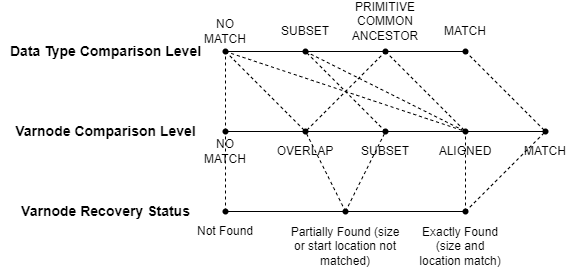

The diagram above was exported from draw.io. Its source (the exported page's mxGraphModel, read from the mxfile embedded in the PNG):
<mxGraphModel dx="1038" dy="641" grid="1" gridSize="10" guides="1" tooltips="1" connect="1" arrows="1" fold="1" page="1" pageScale="1" pageWidth="850" pageHeight="1100" math="0" shadow="0">
  <root>
    <mxCell id="0" />
    <mxCell id="1" parent="0" />
    <mxCell id="hKYaTgtFsPoaj7m7R6A0-3" value="&lt;b&gt;Varnode Recovery Status&lt;/b&gt;" style="text;html=1;align=center;verticalAlign=middle;resizable=0;points=[];autosize=1;strokeColor=none;fillColor=none;fontSize=14;" vertex="1" parent="1">
      <mxGeometry x="105" y="425" width="190" height="30" as="geometry" />
    </mxCell>
    <mxCell id="hKYaTgtFsPoaj7m7R6A0-5" value="" style="shape=waypoint;sketch=0;fillStyle=solid;size=6;pointerEvents=1;points=[];fillColor=none;resizable=0;rotatable=0;perimeter=centerPerimeter;snapToPoint=1;verticalAlign=bottom;" vertex="1" parent="1">
      <mxGeometry x="300" y="420" width="40" height="40" as="geometry" />
    </mxCell>
    <mxCell id="hKYaTgtFsPoaj7m7R6A0-7" value="" style="shape=waypoint;sketch=0;fillStyle=solid;size=6;pointerEvents=1;points=[];fillColor=none;resizable=0;rotatable=0;perimeter=centerPerimeter;snapToPoint=1;verticalAlign=bottom;" vertex="1" parent="1">
      <mxGeometry x="420" y="420" width="40" height="40" as="geometry" />
    </mxCell>
    <mxCell id="hKYaTgtFsPoaj7m7R6A0-8" value="" style="endArrow=none;html=1;rounded=0;startArrow=none;" edge="1" parent="1" source="hKYaTgtFsPoaj7m7R6A0-5" target="hKYaTgtFsPoaj7m7R6A0-7">
      <mxGeometry width="50" height="50" relative="1" as="geometry">
        <mxPoint x="280" y="440" as="sourcePoint" />
        <mxPoint x="520" y="440" as="targetPoint" />
      </mxGeometry>
    </mxCell>
    <mxCell id="hKYaTgtFsPoaj7m7R6A0-9" value="" style="shape=waypoint;sketch=0;fillStyle=solid;size=6;pointerEvents=1;points=[];fillColor=none;resizable=0;rotatable=0;perimeter=centerPerimeter;snapToPoint=1;verticalAlign=bottom;" vertex="1" parent="1">
      <mxGeometry x="540" y="420" width="40" height="40" as="geometry" />
    </mxCell>
    <mxCell id="hKYaTgtFsPoaj7m7R6A0-10" value="" style="endArrow=none;html=1;rounded=0;startArrow=none;" edge="1" parent="1">
      <mxGeometry width="50" height="50" relative="1" as="geometry">
        <mxPoint x="440" y="440" as="sourcePoint" />
        <mxPoint x="560" y="440" as="targetPoint" />
      </mxGeometry>
    </mxCell>
    <mxCell id="hKYaTgtFsPoaj7m7R6A0-12" value="Not Found" style="text;html=1;strokeColor=none;fillColor=none;align=center;verticalAlign=middle;whiteSpace=wrap;rounded=0;" vertex="1" parent="1">
      <mxGeometry x="290" y="450" width="60" height="20" as="geometry" />
    </mxCell>
    <mxCell id="hKYaTgtFsPoaj7m7R6A0-13" value="Partially Found (size or start location not matched)" style="text;html=1;strokeColor=none;fillColor=none;align=center;verticalAlign=middle;whiteSpace=wrap;rounded=0;" vertex="1" parent="1">
      <mxGeometry x="380" y="450" width="120" height="50" as="geometry" />
    </mxCell>
    <mxCell id="hKYaTgtFsPoaj7m7R6A0-14" value="Exactly Found (size and location match)" style="text;html=1;strokeColor=none;fillColor=none;align=center;verticalAlign=middle;whiteSpace=wrap;rounded=0;" vertex="1" parent="1">
      <mxGeometry x="510" y="450" width="90" height="50" as="geometry" />
    </mxCell>
    <mxCell id="hKYaTgtFsPoaj7m7R6A0-15" value="" style="shape=waypoint;sketch=0;fillStyle=solid;size=6;pointerEvents=1;points=[];fillColor=none;resizable=0;rotatable=0;perimeter=centerPerimeter;snapToPoint=1;verticalAlign=bottom;" vertex="1" parent="1">
      <mxGeometry x="300" y="260" width="40" height="40" as="geometry" />
    </mxCell>
    <mxCell id="hKYaTgtFsPoaj7m7R6A0-19" value="NO MATCH" style="text;html=1;strokeColor=none;fillColor=none;align=center;verticalAlign=middle;whiteSpace=wrap;rounded=0;" vertex="1" parent="1">
      <mxGeometry x="290" y="250" width="60" height="20" as="geometry" />
    </mxCell>
    <mxCell id="hKYaTgtFsPoaj7m7R6A0-20" value="SUBSET" style="text;html=1;strokeColor=none;fillColor=none;align=center;verticalAlign=middle;whiteSpace=wrap;rounded=0;" vertex="1" parent="1">
      <mxGeometry x="370" y="250" width="60" height="20" as="geometry" />
    </mxCell>
    <mxCell id="hKYaTgtFsPoaj7m7R6A0-21" value="PRIMITIVE COMMON ANCESTOR" style="text;html=1;strokeColor=none;fillColor=none;align=center;verticalAlign=middle;rounded=0;whiteSpace=wrap;" vertex="1" parent="1">
      <mxGeometry x="450" y="240" width="60" height="20" as="geometry" />
    </mxCell>
    <mxCell id="hKYaTgtFsPoaj7m7R6A0-22" value="" style="shape=waypoint;sketch=0;fillStyle=solid;size=6;pointerEvents=1;points=[];fillColor=none;resizable=0;rotatable=0;perimeter=centerPerimeter;snapToPoint=1;verticalAlign=bottom;" vertex="1" parent="1">
      <mxGeometry x="540" y="260" width="40" height="40" as="geometry" />
    </mxCell>
    <mxCell id="hKYaTgtFsPoaj7m7R6A0-23" value="MATCH" style="text;html=1;strokeColor=none;fillColor=none;align=center;verticalAlign=middle;rounded=0;whiteSpace=wrap;" vertex="1" parent="1">
      <mxGeometry x="530" y="250" width="60" height="20" as="geometry" />
    </mxCell>
    <mxCell id="hKYaTgtFsPoaj7m7R6A0-27" value="" style="endArrow=none;html=1;rounded=0;startArrow=none;" edge="1" parent="1" source="hKYaTgtFsPoaj7m7R6A0-17">
      <mxGeometry width="50" height="50" relative="1" as="geometry">
        <mxPoint x="320" y="280" as="sourcePoint" />
        <mxPoint x="560" y="280" as="targetPoint" />
      </mxGeometry>
    </mxCell>
    <mxCell id="hKYaTgtFsPoaj7m7R6A0-16" value="" style="shape=waypoint;sketch=0;fillStyle=solid;size=6;pointerEvents=1;points=[];fillColor=none;resizable=0;rotatable=0;perimeter=centerPerimeter;snapToPoint=1;verticalAlign=bottom;" vertex="1" parent="1">
      <mxGeometry x="380" y="260" width="40" height="40" as="geometry" />
    </mxCell>
    <mxCell id="hKYaTgtFsPoaj7m7R6A0-28" value="" style="endArrow=none;html=1;rounded=0;" edge="1" parent="1" target="hKYaTgtFsPoaj7m7R6A0-16">
      <mxGeometry width="50" height="50" relative="1" as="geometry">
        <mxPoint x="320" y="280" as="sourcePoint" />
        <mxPoint x="560" y="280" as="targetPoint" />
      </mxGeometry>
    </mxCell>
    <mxCell id="hKYaTgtFsPoaj7m7R6A0-17" value="" style="shape=waypoint;sketch=0;fillStyle=solid;size=6;pointerEvents=1;points=[];fillColor=none;resizable=0;rotatable=0;perimeter=centerPerimeter;snapToPoint=1;verticalAlign=bottom;" vertex="1" parent="1">
      <mxGeometry x="460" y="260" width="40" height="40" as="geometry" />
    </mxCell>
    <mxCell id="hKYaTgtFsPoaj7m7R6A0-29" value="" style="endArrow=none;html=1;rounded=0;startArrow=none;" edge="1" parent="1" source="hKYaTgtFsPoaj7m7R6A0-16" target="hKYaTgtFsPoaj7m7R6A0-17">
      <mxGeometry width="50" height="50" relative="1" as="geometry">
        <mxPoint x="400" y="280" as="sourcePoint" />
        <mxPoint x="560" y="280" as="targetPoint" />
      </mxGeometry>
    </mxCell>
    <mxCell id="hKYaTgtFsPoaj7m7R6A0-30" value="" style="endArrow=none;html=1;rounded=0;startArrow=none;" edge="1" parent="1" source="hKYaTgtFsPoaj7m7R6A0-36">
      <mxGeometry width="50" height="50" relative="1" as="geometry">
        <mxPoint x="320" y="360" as="sourcePoint" />
        <mxPoint x="560" y="360" as="targetPoint" />
      </mxGeometry>
    </mxCell>
    <mxCell id="hKYaTgtFsPoaj7m7R6A0-31" value="" style="shape=waypoint;sketch=0;fillStyle=solid;size=6;pointerEvents=1;points=[];fillColor=none;resizable=0;rotatable=0;perimeter=centerPerimeter;snapToPoint=1;verticalAlign=bottom;" vertex="1" parent="1">
      <mxGeometry x="300" y="340" width="40" height="40" as="geometry" />
    </mxCell>
    <mxCell id="hKYaTgtFsPoaj7m7R6A0-32" value="" style="shape=waypoint;sketch=0;fillStyle=solid;size=6;pointerEvents=1;points=[];fillColor=none;resizable=0;rotatable=0;perimeter=centerPerimeter;snapToPoint=1;verticalAlign=bottom;" vertex="1" parent="1">
      <mxGeometry x="380" y="340" width="40" height="40" as="geometry" />
    </mxCell>
    <mxCell id="hKYaTgtFsPoaj7m7R6A0-33" value="" style="endArrow=none;html=1;rounded=0;" edge="1" parent="1" target="hKYaTgtFsPoaj7m7R6A0-32">
      <mxGeometry width="50" height="50" relative="1" as="geometry">
        <mxPoint x="320" y="360" as="sourcePoint" />
        <mxPoint x="560" y="360" as="targetPoint" />
      </mxGeometry>
    </mxCell>
    <mxCell id="hKYaTgtFsPoaj7m7R6A0-34" value="" style="shape=waypoint;sketch=0;fillStyle=solid;size=6;pointerEvents=1;points=[];fillColor=none;resizable=0;rotatable=0;perimeter=centerPerimeter;snapToPoint=1;verticalAlign=bottom;" vertex="1" parent="1">
      <mxGeometry x="460" y="340" width="40" height="40" as="geometry" />
    </mxCell>
    <mxCell id="hKYaTgtFsPoaj7m7R6A0-35" value="" style="endArrow=none;html=1;rounded=0;startArrow=none;" edge="1" parent="1" source="hKYaTgtFsPoaj7m7R6A0-32" target="hKYaTgtFsPoaj7m7R6A0-34">
      <mxGeometry width="50" height="50" relative="1" as="geometry">
        <mxPoint x="400" y="360" as="sourcePoint" />
        <mxPoint x="560" y="360" as="targetPoint" />
      </mxGeometry>
    </mxCell>
    <mxCell id="hKYaTgtFsPoaj7m7R6A0-36" value="" style="shape=waypoint;sketch=0;fillStyle=solid;size=6;pointerEvents=1;points=[];fillColor=none;resizable=0;rotatable=0;perimeter=centerPerimeter;snapToPoint=1;verticalAlign=bottom;" vertex="1" parent="1">
      <mxGeometry x="540" y="340" width="40" height="40" as="geometry" />
    </mxCell>
    <mxCell id="hKYaTgtFsPoaj7m7R6A0-37" value="" style="endArrow=none;html=1;rounded=0;startArrow=none;entryX=0.43;entryY=0.53;entryDx=0;entryDy=0;entryPerimeter=0;" edge="1" parent="1" source="hKYaTgtFsPoaj7m7R6A0-34" target="hKYaTgtFsPoaj7m7R6A0-38">
      <mxGeometry width="50" height="50" relative="1" as="geometry">
        <mxPoint x="480" y="360" as="sourcePoint" />
        <mxPoint x="560" y="360" as="targetPoint" />
      </mxGeometry>
    </mxCell>
    <mxCell id="hKYaTgtFsPoaj7m7R6A0-38" value="" style="shape=waypoint;sketch=0;fillStyle=solid;size=6;pointerEvents=1;points=[];fillColor=none;resizable=0;rotatable=0;perimeter=centerPerimeter;snapToPoint=1;verticalAlign=bottom;" vertex="1" parent="1">
      <mxGeometry x="620" y="340" width="40" height="40" as="geometry" />
    </mxCell>
    <mxCell id="hKYaTgtFsPoaj7m7R6A0-40" value="NO MATCH" style="text;html=1;strokeColor=none;fillColor=none;align=center;verticalAlign=middle;whiteSpace=wrap;rounded=0;" vertex="1" parent="1">
      <mxGeometry x="290" y="370" width="60" height="20" as="geometry" />
    </mxCell>
    <mxCell id="hKYaTgtFsPoaj7m7R6A0-41" value="SUBSET" style="text;html=1;strokeColor=none;fillColor=none;align=center;verticalAlign=middle;whiteSpace=wrap;rounded=0;" vertex="1" parent="1">
      <mxGeometry x="450" y="370" width="60" height="20" as="geometry" />
    </mxCell>
    <mxCell id="hKYaTgtFsPoaj7m7R6A0-43" value="OVERLAP" style="text;html=1;strokeColor=none;fillColor=none;align=center;verticalAlign=middle;whiteSpace=wrap;rounded=0;" vertex="1" parent="1">
      <mxGeometry x="370" y="370" width="60" height="20" as="geometry" />
    </mxCell>
    <mxCell id="hKYaTgtFsPoaj7m7R6A0-44" value="ALIGNED" style="text;html=1;strokeColor=none;fillColor=none;align=center;verticalAlign=middle;whiteSpace=wrap;rounded=0;" vertex="1" parent="1">
      <mxGeometry x="530" y="370" width="60" height="20" as="geometry" />
    </mxCell>
    <mxCell id="hKYaTgtFsPoaj7m7R6A0-45" value="MATCH" style="text;html=1;strokeColor=none;fillColor=none;align=center;verticalAlign=middle;whiteSpace=wrap;rounded=0;" vertex="1" parent="1">
      <mxGeometry x="610" y="370" width="60" height="20" as="geometry" />
    </mxCell>
    <mxCell id="hKYaTgtFsPoaj7m7R6A0-46" value="" style="endArrow=none;dashed=1;html=1;rounded=0;exitX=0.54;exitY=0.44;exitDx=0;exitDy=0;exitPerimeter=0;" edge="1" parent="1" source="hKYaTgtFsPoaj7m7R6A0-31" target="hKYaTgtFsPoaj7m7R6A0-15">
      <mxGeometry width="50" height="50" relative="1" as="geometry">
        <mxPoint x="570" y="500" as="sourcePoint" />
        <mxPoint x="620" y="450" as="targetPoint" />
      </mxGeometry>
    </mxCell>
    <mxCell id="hKYaTgtFsPoaj7m7R6A0-47" value="" style="endArrow=none;dashed=1;html=1;rounded=0;" edge="1" parent="1">
      <mxGeometry width="50" height="50" relative="1" as="geometry">
        <mxPoint x="320" y="440" as="sourcePoint" />
        <mxPoint x="320" y="360" as="targetPoint" />
      </mxGeometry>
    </mxCell>
    <mxCell id="hKYaTgtFsPoaj7m7R6A0-48" value="" style="endArrow=none;dashed=1;html=1;rounded=0;" edge="1" parent="1">
      <mxGeometry width="50" height="50" relative="1" as="geometry">
        <mxPoint x="440" y="440" as="sourcePoint" />
        <mxPoint x="400" y="360" as="targetPoint" />
      </mxGeometry>
    </mxCell>
    <mxCell id="hKYaTgtFsPoaj7m7R6A0-49" value="" style="endArrow=none;dashed=1;html=1;rounded=0;exitX=0.45;exitY=0.39;exitDx=0;exitDy=0;exitPerimeter=0;" edge="1" parent="1" source="hKYaTgtFsPoaj7m7R6A0-15">
      <mxGeometry width="50" height="50" relative="1" as="geometry">
        <mxPoint x="570" y="500" as="sourcePoint" />
        <mxPoint x="400" y="360" as="targetPoint" />
      </mxGeometry>
    </mxCell>
    <mxCell id="hKYaTgtFsPoaj7m7R6A0-50" value="" style="endArrow=none;dashed=1;html=1;rounded=0;entryX=0.58;entryY=0.66;entryDx=0;entryDy=0;entryPerimeter=0;" edge="1" parent="1" target="hKYaTgtFsPoaj7m7R6A0-16">
      <mxGeometry width="50" height="50" relative="1" as="geometry">
        <mxPoint x="480" y="360" as="sourcePoint" />
        <mxPoint x="620" y="450" as="targetPoint" />
      </mxGeometry>
    </mxCell>
    <mxCell id="hKYaTgtFsPoaj7m7R6A0-51" value="" style="endArrow=none;dashed=1;html=1;rounded=0;" edge="1" parent="1" target="hKYaTgtFsPoaj7m7R6A0-34">
      <mxGeometry width="50" height="50" relative="1" as="geometry">
        <mxPoint x="440" y="440" as="sourcePoint" />
        <mxPoint x="620" y="450" as="targetPoint" />
      </mxGeometry>
    </mxCell>
    <mxCell id="hKYaTgtFsPoaj7m7R6A0-52" value="" style="endArrow=none;dashed=1;html=1;rounded=0;exitX=0.57;exitY=0.42;exitDx=0;exitDy=0;exitPerimeter=0;" edge="1" parent="1" source="hKYaTgtFsPoaj7m7R6A0-9">
      <mxGeometry width="50" height="50" relative="1" as="geometry">
        <mxPoint x="570" y="500" as="sourcePoint" />
        <mxPoint x="560" y="360" as="targetPoint" />
      </mxGeometry>
    </mxCell>
    <mxCell id="hKYaTgtFsPoaj7m7R6A0-53" value="" style="endArrow=none;dashed=1;html=1;rounded=0;entryX=0.47;entryY=0.46;entryDx=0;entryDy=0;entryPerimeter=0;" edge="1" parent="1" source="hKYaTgtFsPoaj7m7R6A0-17" target="hKYaTgtFsPoaj7m7R6A0-36">
      <mxGeometry width="50" height="50" relative="1" as="geometry">
        <mxPoint x="570" y="500" as="sourcePoint" />
        <mxPoint x="620" y="450" as="targetPoint" />
      </mxGeometry>
    </mxCell>
    <mxCell id="hKYaTgtFsPoaj7m7R6A0-54" value="" style="endArrow=none;dashed=1;html=1;rounded=0;" edge="1" parent="1">
      <mxGeometry width="50" height="50" relative="1" as="geometry">
        <mxPoint x="320" y="280" as="sourcePoint" />
        <mxPoint x="560" y="360" as="targetPoint" />
      </mxGeometry>
    </mxCell>
    <mxCell id="hKYaTgtFsPoaj7m7R6A0-55" value="" style="endArrow=none;dashed=1;html=1;rounded=0;exitX=0.5;exitY=0.6;exitDx=0;exitDy=0;exitPerimeter=0;" edge="1" parent="1" source="hKYaTgtFsPoaj7m7R6A0-16">
      <mxGeometry width="50" height="50" relative="1" as="geometry">
        <mxPoint x="570" y="500" as="sourcePoint" />
        <mxPoint x="560" y="360" as="targetPoint" />
      </mxGeometry>
    </mxCell>
    <mxCell id="hKYaTgtFsPoaj7m7R6A0-56" value="" style="endArrow=none;dashed=1;html=1;rounded=0;exitX=0.58;exitY=0.52;exitDx=0;exitDy=0;exitPerimeter=0;entryX=0.61;entryY=0.61;entryDx=0;entryDy=0;entryPerimeter=0;" edge="1" parent="1" source="hKYaTgtFsPoaj7m7R6A0-9" target="hKYaTgtFsPoaj7m7R6A0-38">
      <mxGeometry width="50" height="50" relative="1" as="geometry">
        <mxPoint x="570" y="500" as="sourcePoint" />
        <mxPoint x="620" y="450" as="targetPoint" />
      </mxGeometry>
    </mxCell>
    <mxCell id="hKYaTgtFsPoaj7m7R6A0-57" value="" style="endArrow=none;dashed=1;html=1;rounded=0;" edge="1" parent="1" source="hKYaTgtFsPoaj7m7R6A0-22" target="hKYaTgtFsPoaj7m7R6A0-38">
      <mxGeometry width="50" height="50" relative="1" as="geometry">
        <mxPoint x="570" y="500" as="sourcePoint" />
        <mxPoint x="620" y="450" as="targetPoint" />
      </mxGeometry>
    </mxCell>
    <mxCell id="hKYaTgtFsPoaj7m7R6A0-58" value="&lt;b&gt;Data Type Comparison Level&lt;/b&gt;" style="text;html=1;align=center;verticalAlign=middle;resizable=0;points=[];autosize=1;strokeColor=none;fillColor=none;fontSize=14;" vertex="1" parent="1">
      <mxGeometry x="95" y="265" width="210" height="30" as="geometry" />
    </mxCell>
    <mxCell id="hKYaTgtFsPoaj7m7R6A0-59" value="&lt;b&gt;Varnode Comparison Level&lt;/b&gt;" style="text;html=1;align=center;verticalAlign=middle;resizable=0;points=[];autosize=1;strokeColor=none;fillColor=none;fontSize=14;" vertex="1" parent="1">
      <mxGeometry x="100" y="345" width="200" height="30" as="geometry" />
    </mxCell>
    <mxCell id="hKYaTgtFsPoaj7m7R6A0-60" value="" style="endArrow=none;dashed=1;html=1;rounded=0;fontSize=14;" edge="1" parent="1">
      <mxGeometry width="50" height="50" relative="1" as="geometry">
        <mxPoint x="480" y="280" as="sourcePoint" />
        <mxPoint x="400" y="360" as="targetPoint" />
      </mxGeometry>
    </mxCell>
  </root>
</mxGraphModel>